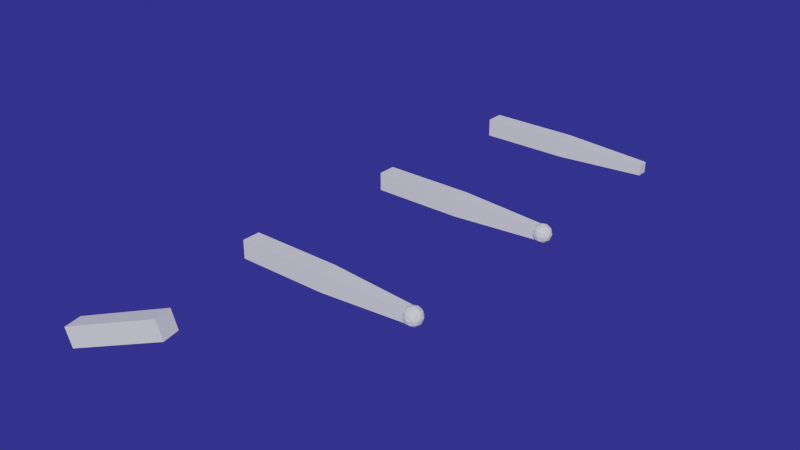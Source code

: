 # Source: BodynodesPositionWithOrientation.blend  (saved by Blender 4.2.66; exported with 4.5.12 LTS)
import bpy
from mathutils import Matrix  # noqa: F401  (used for matrix-valued properties, if any)

bpy.ops.wm.read_factory_settings(use_empty=True)
scene = bpy.context.scene
scene.name = 'Scene'

# ---- collections
col_bodynodesobjs = bpy.data.collections.new('BodynodesObjs'); scene.collection.children.link(col_bodynodesobjs)

# ---- world
world_world = bpy.data.worlds.new('World'); scene.world = world_world
world_world.use_nodes = True; world_world.node_tree.nodes.clear()
_N = world_world.node_tree.nodes; _L = world_world.node_tree.links
n0 = _N.new('ShaderNodeOutputWorld'); n0.name = 'World Output'; n0.location = (300, 300)
n1 = _N.new('ShaderNodeBackground'); n1.name = 'Background'; n1.location = (10, 300)
n1.inputs[0].default_value = (0.02954, 0.02826, 0.233, 1.0)
_L.new(n1.outputs[0], n0.inputs[0])
n0.is_active_output = True
world_world.color = (0.05088, 0.05088, 0.05088)
world_world.use_sun_shadow = False
world_world.sun_shadow_jitter_overblur = 0.0

# ---- meshes
me_cube = bpy.data.meshes.new('Cube')
me_cube.from_pydata([(10.0, -1.0, -1.0), (10.0, -1.0, 1.0), (10.0, 1.0, -1.0), (10.0, 1.0, 1.0), (0.0, -1.0, -1.0), (0.0, -1.0, 1.0), (0.0, 1.0, -1.0), (0.0, 1.0, 1.0)], [], [(0, 1, 3, 2), (2, 3, 7, 6), (6, 7, 5, 4), (4, 5, 1, 0), (2, 6, 4, 0), (7, 3, 1, 5)])
_uv = me_cube.uv_layers.new(name='UVMap')
_uv.uv.foreach_set('vector', [0.375, 0.0, 0.625, 0.0, 0.625, 0.25, 0.375, 0.25, 0.375, 0.25, 0.625, 0.25, 0.625, 0.5, 0.375, 0.5, 0.375, 0.5, 0.625, 0.5, 0.625, 0.75, 0.375, 0.75, 0.375, 0.75, 0.625, 0.75, 0.625, 1.0, 0.375, 1.0, 0.125, 0.5, 0.375, 0.5, 0.375, 0.75, 0.125, 0.75, 0.625, 0.5, 0.875, 0.5, 0.875, 0.75, 0.625, 0.75])
me_cube.update()
me_cube_003 = bpy.data.meshes.new('Cube.003')
me_cube_003.from_pydata([(10.0, -0.5941, -0.5941), (10.0, -0.5941, 0.5941), (10.0, 0.5941, -0.5941), (10.0, 0.5941, 0.5941), (0.0, -1.0, -1.0), (0.0, -1.0, 1.0), (0.0, 1.0, -1.0), (0.0, 1.0, 1.0)], [], [(0, 1, 3, 2), (2, 3, 7, 6), (6, 7, 5, 4), (4, 5, 1, 0), (2, 6, 4, 0), (7, 3, 1, 5)])
_uv = me_cube_003.uv_layers.new(name='UVMap')
_uv.uv.foreach_set('vector', [0.375, 0.0, 0.625, 0.0, 0.625, 0.25, 0.375, 0.25, 0.375, 0.25, 0.625, 0.25, 0.625, 0.5, 0.375, 0.5, 0.375, 0.5, 0.625, 0.5, 0.625, 0.75, 0.375, 0.75, 0.375, 0.75, 0.625, 0.75, 0.625, 1.0, 0.375, 1.0, 0.125, 0.5, 0.375, 0.5, 0.375, 0.75, 0.125, 0.75, 0.625, 0.5, 0.875, 0.5, 0.875, 0.75, 0.625, 0.75])
me_cube_003.update()
me_icosphere = bpy.data.meshes.new('Icosphere')
me_icosphere.from_pydata([(0.0, 0.0, -1.0), (0.7236, -0.5257, -0.4472), (-0.2764, -0.8506, -0.4472), (-0.8944, 0.0, -0.4472), (-0.2764, 0.8506, -0.4472), (0.7236, 0.5257, -0.4472), (0.2764, -0.8506, 0.4472), (-0.7236, -0.5257, 0.4472), (-0.7236, 0.5257, 0.4472), (0.2764, 0.8506, 0.4472), (0.8944, 0.0, 0.4472), (0.0, 0.0, 1.0), (-0.1625, -0.5, -0.8507), (0.4253, -0.309, -0.8507), (0.2629, -0.809, -0.5257), (0.8506, 0.0, -0.5257), (0.4253, 0.309, -0.8507), (-0.5257, 0.0, -0.8507), (-0.6882, -0.5, -0.5257), (-0.1625, 0.5, -0.8507), (-0.6882, 0.5, -0.5257), (0.2629, 0.809, -0.5257), (0.9511, -0.309, 0.0), (0.9511, 0.309, 0.0), (0.0, -1.0, 0.0), (0.5878, -0.809, 0.0), (-0.9511, -0.309, 0.0), (-0.5878, -0.809, 0.0), (-0.5878, 0.809, 0.0), (-0.9511, 0.309, 0.0), (0.5878, 0.809, 0.0), (0.0, 1.0, 0.0), (0.6882, -0.5, 0.5257), (-0.2629, -0.809, 0.5257), (-0.8506, 0.0, 0.5257), (-0.2629, 0.809, 0.5257), (0.6882, 0.5, 0.5257), (0.1625, -0.5, 0.8507), (0.5257, 0.0, 0.8507), (-0.4253, -0.309, 0.8507), (-0.4253, 0.309, 0.8507), (0.1625, 0.5, 0.8507)], [], [(0, 13, 12), (1, 13, 15), (0, 12, 17), (0, 17, 19), (0, 19, 16), (1, 15, 22), (2, 14, 24), (3, 18, 26), (4, 20, 28), (5, 21, 30), (1, 22, 25), (2, 24, 27), (3, 26, 29), (4, 28, 31), (5, 30, 23), (6, 32, 37), (7, 33, 39), (8, 34, 40), (9, 35, 41), (10, 36, 38), (38, 41, 11), (38, 36, 41), (36, 9, 41), (41, 40, 11), (41, 35, 40), (35, 8, 40), (40, 39, 11), (40, 34, 39), (34, 7, 39), (39, 37, 11), (39, 33, 37), (33, 6, 37), (37, 38, 11), (37, 32, 38), (32, 10, 38), (23, 36, 10), (23, 30, 36), (30, 9, 36), (31, 35, 9), (31, 28, 35), (28, 8, 35), (29, 34, 8), (29, 26, 34), (26, 7, 34), (27, 33, 7), (27, 24, 33), (24, 6, 33), (25, 32, 6), (25, 22, 32), (22, 10, 32), (30, 31, 9), (30, 21, 31), (21, 4, 31), (28, 29, 8), (28, 20, 29), (20, 3, 29), (26, 27, 7), (26, 18, 27), (18, 2, 27), (24, 25, 6), (24, 14, 25), (14, 1, 25), (22, 23, 10), (22, 15, 23), (15, 5, 23), (16, 21, 5), (16, 19, 21), (19, 4, 21), (19, 20, 4), (19, 17, 20), (17, 3, 20), (17, 18, 3), (17, 12, 18), (12, 2, 18), (15, 16, 5), (15, 13, 16), (13, 0, 16), (12, 14, 2), (12, 13, 14), (13, 1, 14)])
_uv = me_icosphere.uv_layers.new(name='UVMap')
_uv.uv.foreach_set('vector', [0.1818, 0.0, 0.2273, 0.07873, 0.1364, 0.07873, 0.2727, 0.1575, 0.3182, 0.07873, 0.3636, 0.1575, 0.9091, 0.0, 0.9545, 0.07873, 0.8636, 0.07873, 0.7273, 0.0, 0.7727, 0.07873, 0.6818, 0.07873, 0.5455, 0.0, 0.5909, 0.07873, 0.5, 0.07873, 0.2727, 0.1575, 0.3636, 0.1575, 0.3182, 0.2362, 0.09091, 0.1575, 0.1818, 0.1575, 0.1364, 0.2362, 0.8182, 0.1575, 0.9091, 0.1575, 0.8636, 0.2362, 0.6364, 0.1575, 0.7273, 0.1575, 0.6818, 0.2362, 0.4545, 0.1575, 0.5455, 0.1575, 0.5, 0.2362, 0.2727, 0.1575, 0.3182, 0.2362, 0.2273, 0.2362, 0.09091, 0.1575, 0.1364, 0.2362, 0.04546, 0.2362, 0.8182, 0.1575, 0.8636, 0.2362, 0.7727, 0.2362, 0.6364, 0.1575, 0.6818, 0.2362, 0.5909, 0.2362, 0.4545, 0.1575, 0.5, 0.2362, 0.4091, 0.2362, 0.1818, 0.3149, 0.2727, 0.3149, 0.2273, 0.3937, 0.0, 0.3149, 0.09091, 0.3149, 0.04546, 0.3937, 0.7273, 0.3149, 0.8182, 0.3149, 0.7727, 0.3937, 0.5455, 0.3149, 0.6364, 0.3149, 0.5909, 0.3937, 0.3636, 0.3149, 0.4545, 0.3149, 0.4091, 0.3937, 0.4091, 0.3937, 0.5, 0.3937, 0.4545, 0.4724, 0.4091, 0.3937, 0.4545, 0.3149, 0.5, 0.3937, 0.4545, 0.3149, 0.5455, 0.3149, 0.5, 0.3937, 0.5909, 0.3937, 0.6818, 0.3937, 0.6364, 0.4724, 0.5909, 0.3937, 0.6364, 0.3149, 0.6818, 0.3937, 0.6364, 0.3149, 0.7273, 0.3149, 0.6818, 0.3937, 0.7727, 0.3937, 0.8636, 0.3937, 0.8182, 0.4724, 0.7727, 0.3937, 0.8182, 0.3149, 0.8636, 0.3937, 0.8182, 0.3149, 0.9091, 0.3149, 0.8636, 0.3937, 0.04546, 0.3937, 0.1364, 0.3937, 0.09091, 0.4724, 0.04546, 0.3937, 0.09091, 0.3149, 0.1364, 0.3937, 0.09091, 0.3149, 0.1818, 0.3149, 0.1364, 0.3937, 0.2273, 0.3937, 0.3182, 0.3937, 0.2727, 0.4724, 0.2273, 0.3937, 0.2727, 0.3149, 0.3182, 0.3937, 0.2727, 0.3149, 0.3636, 0.3149, 0.3182, 0.3937, 0.4091, 0.2362, 0.4545, 0.3149, 0.3636, 0.3149, 0.4091, 0.2362, 0.5, 0.2362, 0.4545, 0.3149, 0.5, 0.2362, 0.5455, 0.3149, 0.4545, 0.3149, 0.5909, 0.2362, 0.6364, 0.3149, 0.5455, 0.3149, 0.5909, 0.2362, 0.6818, 0.2362, 0.6364, 0.3149, 0.6818, 0.2362, 0.7273, 0.3149, 0.6364, 0.3149, 0.7727, 0.2362, 0.8182, 0.3149, 0.7273, 0.3149, 0.7727, 0.2362, 0.8636, 0.2362, 0.8182, 0.3149, 0.8636, 0.2362, 0.9091, 0.3149, 0.8182, 0.3149, 0.04546, 0.2362, 0.09091, 0.3149, 0.0, 0.3149, 0.04546, 0.2362, 0.1364, 0.2362, 0.09091, 0.3149, 0.1364, 0.2362, 0.1818, 0.3149, 0.09091, 0.3149, 0.2273, 0.2362, 0.2727, 0.3149, 0.1818, 0.3149, 0.2273, 0.2362, 0.3182, 0.2362, 0.2727, 0.3149, 0.3182, 0.2362, 0.3636, 0.3149, 0.2727, 0.3149, 0.5, 0.2362, 0.5909, 0.2362, 0.5455, 0.3149, 0.5, 0.2362, 0.5455, 0.1575, 0.5909, 0.2362, 0.5455, 0.1575, 0.6364, 0.1575, 0.5909, 0.2362, 0.6818, 0.2362, 0.7727, 0.2362, 0.7273, 0.3149, 0.6818, 0.2362, 0.7273, 0.1575, 0.7727, 0.2362, 0.7273, 0.1575, 0.8182, 0.1575, 0.7727, 0.2362, 0.8636, 0.2362, 0.9545, 0.2362, 0.9091, 0.3149, 0.8636, 0.2362, 0.9091, 0.1575, 0.9545, 0.2362, 0.9091, 0.1575, 1.0, 0.1575, 0.9545, 0.2362, 0.1364, 0.2362, 0.2273, 0.2362, 0.1818, 0.3149, 0.1364, 0.2362, 0.1818, 0.1575, 0.2273, 0.2362, 0.1818, 0.1575, 0.2727, 0.1575, 0.2273, 0.2362, 0.3182, 0.2362, 0.4091, 0.2362, 0.3636, 0.3149, 0.3182, 0.2362, 0.3636, 0.1575, 0.4091, 0.2362, 0.3636, 0.1575, 0.4545, 0.1575, 0.4091, 0.2362, 0.5, 0.07873, 0.5455, 0.1575, 0.4545, 0.1575, 0.5, 0.07873, 0.5909, 0.07873, 0.5455, 0.1575, 0.5909, 0.07873, 0.6364, 0.1575, 0.5455, 0.1575, 0.6818, 0.07873, 0.7273, 0.1575, 0.6364, 0.1575, 0.6818, 0.07873, 0.7727, 0.07873, 0.7273, 0.1575, 0.7727, 0.07873, 0.8182, 0.1575, 0.7273, 0.1575, 0.8636, 0.07873, 0.9091, 0.1575, 0.8182, 0.1575, 0.8636, 0.07873, 0.9545, 0.07873, 0.9091, 0.1575, 0.9545, 0.07873, 1.0, 0.1575, 0.9091, 0.1575, 0.3636, 0.1575, 0.4091, 0.07873, 0.4545, 0.1575, 0.3636, 0.1575, 0.3182, 0.07873, 0.4091, 0.07873, 0.3182, 0.07873, 0.3636, 0.0, 0.4091, 0.07873, 0.1364, 0.07873, 0.1818, 0.1575, 0.09091, 0.1575, 0.1364, 0.07873, 0.2273, 0.07873, 0.1818, 0.1575, 0.2273, 0.07873, 0.2727, 0.1575, 0.1818, 0.1575])
me_icosphere.update()
me_icosphere_001 = bpy.data.meshes.new('Icosphere.001')
me_icosphere_001.from_pydata([(0.0, 0.0, -1.0), (0.7236, -0.5257, -0.4472), (-0.2764, -0.8506, -0.4472), (-0.8944, 0.0, -0.4472), (-0.2764, 0.8506, -0.4472), (0.7236, 0.5257, -0.4472), (0.2764, -0.8506, 0.4472), (-0.7236, -0.5257, 0.4472), (-0.7236, 0.5257, 0.4472), (0.2764, 0.8506, 0.4472), (0.8944, 0.0, 0.4472), (0.0, 0.0, 1.0), (-0.1625, -0.5, -0.8507), (0.4253, -0.309, -0.8507), (0.2629, -0.809, -0.5257), (0.8506, 0.0, -0.5257), (0.4253, 0.309, -0.8507), (-0.5257, 0.0, -0.8507), (-0.6882, -0.5, -0.5257), (-0.1625, 0.5, -0.8507), (-0.6882, 0.5, -0.5257), (0.2629, 0.809, -0.5257), (0.9511, -0.309, 0.0), (0.9511, 0.309, 0.0), (0.0, -1.0, 0.0), (0.5878, -0.809, 0.0), (-0.9511, -0.309, 0.0), (-0.5878, -0.809, 0.0), (-0.5878, 0.809, 0.0), (-0.9511, 0.309, 0.0), (0.5878, 0.809, 0.0), (0.0, 1.0, 0.0), (0.6882, -0.5, 0.5257), (-0.2629, -0.809, 0.5257), (-0.8506, 0.0, 0.5257), (-0.2629, 0.809, 0.5257), (0.6882, 0.5, 0.5257), (0.1625, -0.5, 0.8507), (0.5257, 0.0, 0.8507), (-0.4253, -0.309, 0.8507), (-0.4253, 0.309, 0.8507), (0.1625, 0.5, 0.8507)], [], [(0, 13, 12), (1, 13, 15), (0, 12, 17), (0, 17, 19), (0, 19, 16), (1, 15, 22), (2, 14, 24), (3, 18, 26), (4, 20, 28), (5, 21, 30), (1, 22, 25), (2, 24, 27), (3, 26, 29), (4, 28, 31), (5, 30, 23), (6, 32, 37), (7, 33, 39), (8, 34, 40), (9, 35, 41), (10, 36, 38), (38, 41, 11), (38, 36, 41), (36, 9, 41), (41, 40, 11), (41, 35, 40), (35, 8, 40), (40, 39, 11), (40, 34, 39), (34, 7, 39), (39, 37, 11), (39, 33, 37), (33, 6, 37), (37, 38, 11), (37, 32, 38), (32, 10, 38), (23, 36, 10), (23, 30, 36), (30, 9, 36), (31, 35, 9), (31, 28, 35), (28, 8, 35), (29, 34, 8), (29, 26, 34), (26, 7, 34), (27, 33, 7), (27, 24, 33), (24, 6, 33), (25, 32, 6), (25, 22, 32), (22, 10, 32), (30, 31, 9), (30, 21, 31), (21, 4, 31), (28, 29, 8), (28, 20, 29), (20, 3, 29), (26, 27, 7), (26, 18, 27), (18, 2, 27), (24, 25, 6), (24, 14, 25), (14, 1, 25), (22, 23, 10), (22, 15, 23), (15, 5, 23), (16, 21, 5), (16, 19, 21), (19, 4, 21), (19, 20, 4), (19, 17, 20), (17, 3, 20), (17, 18, 3), (17, 12, 18), (12, 2, 18), (15, 16, 5), (15, 13, 16), (13, 0, 16), (12, 14, 2), (12, 13, 14), (13, 1, 14)])
_uv = me_icosphere_001.uv_layers.new(name='UVMap')
_uv.uv.foreach_set('vector', [0.1818, 0.0, 0.2273, 0.07873, 0.1364, 0.07873, 0.2727, 0.1575, 0.3182, 0.07873, 0.3636, 0.1575, 0.9091, 0.0, 0.9545, 0.07873, 0.8636, 0.07873, 0.7273, 0.0, 0.7727, 0.07873, 0.6818, 0.07873, 0.5455, 0.0, 0.5909, 0.07873, 0.5, 0.07873, 0.2727, 0.1575, 0.3636, 0.1575, 0.3182, 0.2362, 0.09091, 0.1575, 0.1818, 0.1575, 0.1364, 0.2362, 0.8182, 0.1575, 0.9091, 0.1575, 0.8636, 0.2362, 0.6364, 0.1575, 0.7273, 0.1575, 0.6818, 0.2362, 0.4545, 0.1575, 0.5455, 0.1575, 0.5, 0.2362, 0.2727, 0.1575, 0.3182, 0.2362, 0.2273, 0.2362, 0.09091, 0.1575, 0.1364, 0.2362, 0.04546, 0.2362, 0.8182, 0.1575, 0.8636, 0.2362, 0.7727, 0.2362, 0.6364, 0.1575, 0.6818, 0.2362, 0.5909, 0.2362, 0.4545, 0.1575, 0.5, 0.2362, 0.4091, 0.2362, 0.1818, 0.3149, 0.2727, 0.3149, 0.2273, 0.3937, 0.0, 0.3149, 0.09091, 0.3149, 0.04546, 0.3937, 0.7273, 0.3149, 0.8182, 0.3149, 0.7727, 0.3937, 0.5455, 0.3149, 0.6364, 0.3149, 0.5909, 0.3937, 0.3636, 0.3149, 0.4545, 0.3149, 0.4091, 0.3937, 0.4091, 0.3937, 0.5, 0.3937, 0.4545, 0.4724, 0.4091, 0.3937, 0.4545, 0.3149, 0.5, 0.3937, 0.4545, 0.3149, 0.5455, 0.3149, 0.5, 0.3937, 0.5909, 0.3937, 0.6818, 0.3937, 0.6364, 0.4724, 0.5909, 0.3937, 0.6364, 0.3149, 0.6818, 0.3937, 0.6364, 0.3149, 0.7273, 0.3149, 0.6818, 0.3937, 0.7727, 0.3937, 0.8636, 0.3937, 0.8182, 0.4724, 0.7727, 0.3937, 0.8182, 0.3149, 0.8636, 0.3937, 0.8182, 0.3149, 0.9091, 0.3149, 0.8636, 0.3937, 0.04546, 0.3937, 0.1364, 0.3937, 0.09091, 0.4724, 0.04546, 0.3937, 0.09091, 0.3149, 0.1364, 0.3937, 0.09091, 0.3149, 0.1818, 0.3149, 0.1364, 0.3937, 0.2273, 0.3937, 0.3182, 0.3937, 0.2727, 0.4724, 0.2273, 0.3937, 0.2727, 0.3149, 0.3182, 0.3937, 0.2727, 0.3149, 0.3636, 0.3149, 0.3182, 0.3937, 0.4091, 0.2362, 0.4545, 0.3149, 0.3636, 0.3149, 0.4091, 0.2362, 0.5, 0.2362, 0.4545, 0.3149, 0.5, 0.2362, 0.5455, 0.3149, 0.4545, 0.3149, 0.5909, 0.2362, 0.6364, 0.3149, 0.5455, 0.3149, 0.5909, 0.2362, 0.6818, 0.2362, 0.6364, 0.3149, 0.6818, 0.2362, 0.7273, 0.3149, 0.6364, 0.3149, 0.7727, 0.2362, 0.8182, 0.3149, 0.7273, 0.3149, 0.7727, 0.2362, 0.8636, 0.2362, 0.8182, 0.3149, 0.8636, 0.2362, 0.9091, 0.3149, 0.8182, 0.3149, 0.04546, 0.2362, 0.09091, 0.3149, 0.0, 0.3149, 0.04546, 0.2362, 0.1364, 0.2362, 0.09091, 0.3149, 0.1364, 0.2362, 0.1818, 0.3149, 0.09091, 0.3149, 0.2273, 0.2362, 0.2727, 0.3149, 0.1818, 0.3149, 0.2273, 0.2362, 0.3182, 0.2362, 0.2727, 0.3149, 0.3182, 0.2362, 0.3636, 0.3149, 0.2727, 0.3149, 0.5, 0.2362, 0.5909, 0.2362, 0.5455, 0.3149, 0.5, 0.2362, 0.5455, 0.1575, 0.5909, 0.2362, 0.5455, 0.1575, 0.6364, 0.1575, 0.5909, 0.2362, 0.6818, 0.2362, 0.7727, 0.2362, 0.7273, 0.3149, 0.6818, 0.2362, 0.7273, 0.1575, 0.7727, 0.2362, 0.7273, 0.1575, 0.8182, 0.1575, 0.7727, 0.2362, 0.8636, 0.2362, 0.9545, 0.2362, 0.9091, 0.3149, 0.8636, 0.2362, 0.9091, 0.1575, 0.9545, 0.2362, 0.9091, 0.1575, 1.0, 0.1575, 0.9545, 0.2362, 0.1364, 0.2362, 0.2273, 0.2362, 0.1818, 0.3149, 0.1364, 0.2362, 0.1818, 0.1575, 0.2273, 0.2362, 0.1818, 0.1575, 0.2727, 0.1575, 0.2273, 0.2362, 0.3182, 0.2362, 0.4091, 0.2362, 0.3636, 0.3149, 0.3182, 0.2362, 0.3636, 0.1575, 0.4091, 0.2362, 0.3636, 0.1575, 0.4545, 0.1575, 0.4091, 0.2362, 0.5, 0.07873, 0.5455, 0.1575, 0.4545, 0.1575, 0.5, 0.07873, 0.5909, 0.07873, 0.5455, 0.1575, 0.5909, 0.07873, 0.6364, 0.1575, 0.5455, 0.1575, 0.6818, 0.07873, 0.7273, 0.1575, 0.6364, 0.1575, 0.6818, 0.07873, 0.7727, 0.07873, 0.7273, 0.1575, 0.7727, 0.07873, 0.8182, 0.1575, 0.7273, 0.1575, 0.8636, 0.07873, 0.9091, 0.1575, 0.8182, 0.1575, 0.8636, 0.07873, 0.9545, 0.07873, 0.9091, 0.1575, 0.9545, 0.07873, 1.0, 0.1575, 0.9091, 0.1575, 0.3636, 0.1575, 0.4091, 0.07873, 0.4545, 0.1575, 0.3636, 0.1575, 0.3182, 0.07873, 0.4091, 0.07873, 0.3182, 0.07873, 0.3636, 0.0, 0.4091, 0.07873, 0.1364, 0.07873, 0.1818, 0.1575, 0.09091, 0.1575, 0.1364, 0.07873, 0.2273, 0.07873, 0.1818, 0.1575, 0.2273, 0.07873, 0.2727, 0.1575, 0.1818, 0.1575])
me_icosphere_001.update()
me_icosphere_002 = bpy.data.meshes.new('Icosphere.002')
me_icosphere_002.from_pydata([(0.0, 0.0, -1.0), (0.7236, -0.5257, -0.4472), (-0.2764, -0.8506, -0.4472), (-0.8944, 0.0, -0.4472), (-0.2764, 0.8506, -0.4472), (0.7236, 0.5257, -0.4472), (0.2764, -0.8506, 0.4472), (-0.7236, -0.5257, 0.4472), (-0.7236, 0.5257, 0.4472), (0.2764, 0.8506, 0.4472), (0.8944, 0.0, 0.4472), (0.0, 0.0, 1.0), (-0.1625, -0.5, -0.8507), (0.4253, -0.309, -0.8507), (0.2629, -0.809, -0.5257), (0.8506, 0.0, -0.5257), (0.4253, 0.309, -0.8507), (-0.5257, 0.0, -0.8507), (-0.6882, -0.5, -0.5257), (-0.1625, 0.5, -0.8507), (-0.6882, 0.5, -0.5257), (0.2629, 0.809, -0.5257), (0.9511, -0.309, 0.0), (0.9511, 0.309, 0.0), (0.0, -1.0, 0.0), (0.5878, -0.809, 0.0), (-0.9511, -0.309, 0.0), (-0.5878, -0.809, 0.0), (-0.5878, 0.809, 0.0), (-0.9511, 0.309, 0.0), (0.5878, 0.809, 0.0), (0.0, 1.0, 0.0), (0.6882, -0.5, 0.5257), (-0.2629, -0.809, 0.5257), (-0.8506, 0.0, 0.5257), (-0.2629, 0.809, 0.5257), (0.6882, 0.5, 0.5257), (0.1625, -0.5, 0.8507), (0.5257, 0.0, 0.8507), (-0.4253, -0.309, 0.8507), (-0.4253, 0.309, 0.8507), (0.1625, 0.5, 0.8507)], [], [(0, 13, 12), (1, 13, 15), (0, 12, 17), (0, 17, 19), (0, 19, 16), (1, 15, 22), (2, 14, 24), (3, 18, 26), (4, 20, 28), (5, 21, 30), (1, 22, 25), (2, 24, 27), (3, 26, 29), (4, 28, 31), (5, 30, 23), (6, 32, 37), (7, 33, 39), (8, 34, 40), (9, 35, 41), (10, 36, 38), (38, 41, 11), (38, 36, 41), (36, 9, 41), (41, 40, 11), (41, 35, 40), (35, 8, 40), (40, 39, 11), (40, 34, 39), (34, 7, 39), (39, 37, 11), (39, 33, 37), (33, 6, 37), (37, 38, 11), (37, 32, 38), (32, 10, 38), (23, 36, 10), (23, 30, 36), (30, 9, 36), (31, 35, 9), (31, 28, 35), (28, 8, 35), (29, 34, 8), (29, 26, 34), (26, 7, 34), (27, 33, 7), (27, 24, 33), (24, 6, 33), (25, 32, 6), (25, 22, 32), (22, 10, 32), (30, 31, 9), (30, 21, 31), (21, 4, 31), (28, 29, 8), (28, 20, 29), (20, 3, 29), (26, 27, 7), (26, 18, 27), (18, 2, 27), (24, 25, 6), (24, 14, 25), (14, 1, 25), (22, 23, 10), (22, 15, 23), (15, 5, 23), (16, 21, 5), (16, 19, 21), (19, 4, 21), (19, 20, 4), (19, 17, 20), (17, 3, 20), (17, 18, 3), (17, 12, 18), (12, 2, 18), (15, 16, 5), (15, 13, 16), (13, 0, 16), (12, 14, 2), (12, 13, 14), (13, 1, 14)])
_uv = me_icosphere_002.uv_layers.new(name='UVMap')
_uv.uv.foreach_set('vector', [0.1818, 0.0, 0.2273, 0.07873, 0.1364, 0.07873, 0.2727, 0.1575, 0.3182, 0.07873, 0.3636, 0.1575, 0.9091, 0.0, 0.9545, 0.07873, 0.8636, 0.07873, 0.7273, 0.0, 0.7727, 0.07873, 0.6818, 0.07873, 0.5455, 0.0, 0.5909, 0.07873, 0.5, 0.07873, 0.2727, 0.1575, 0.3636, 0.1575, 0.3182, 0.2362, 0.09091, 0.1575, 0.1818, 0.1575, 0.1364, 0.2362, 0.8182, 0.1575, 0.9091, 0.1575, 0.8636, 0.2362, 0.6364, 0.1575, 0.7273, 0.1575, 0.6818, 0.2362, 0.4545, 0.1575, 0.5455, 0.1575, 0.5, 0.2362, 0.2727, 0.1575, 0.3182, 0.2362, 0.2273, 0.2362, 0.09091, 0.1575, 0.1364, 0.2362, 0.04546, 0.2362, 0.8182, 0.1575, 0.8636, 0.2362, 0.7727, 0.2362, 0.6364, 0.1575, 0.6818, 0.2362, 0.5909, 0.2362, 0.4545, 0.1575, 0.5, 0.2362, 0.4091, 0.2362, 0.1818, 0.3149, 0.2727, 0.3149, 0.2273, 0.3937, 0.0, 0.3149, 0.09091, 0.3149, 0.04546, 0.3937, 0.7273, 0.3149, 0.8182, 0.3149, 0.7727, 0.3937, 0.5455, 0.3149, 0.6364, 0.3149, 0.5909, 0.3937, 0.3636, 0.3149, 0.4545, 0.3149, 0.4091, 0.3937, 0.4091, 0.3937, 0.5, 0.3937, 0.4545, 0.4724, 0.4091, 0.3937, 0.4545, 0.3149, 0.5, 0.3937, 0.4545, 0.3149, 0.5455, 0.3149, 0.5, 0.3937, 0.5909, 0.3937, 0.6818, 0.3937, 0.6364, 0.4724, 0.5909, 0.3937, 0.6364, 0.3149, 0.6818, 0.3937, 0.6364, 0.3149, 0.7273, 0.3149, 0.6818, 0.3937, 0.7727, 0.3937, 0.8636, 0.3937, 0.8182, 0.4724, 0.7727, 0.3937, 0.8182, 0.3149, 0.8636, 0.3937, 0.8182, 0.3149, 0.9091, 0.3149, 0.8636, 0.3937, 0.04546, 0.3937, 0.1364, 0.3937, 0.09091, 0.4724, 0.04546, 0.3937, 0.09091, 0.3149, 0.1364, 0.3937, 0.09091, 0.3149, 0.1818, 0.3149, 0.1364, 0.3937, 0.2273, 0.3937, 0.3182, 0.3937, 0.2727, 0.4724, 0.2273, 0.3937, 0.2727, 0.3149, 0.3182, 0.3937, 0.2727, 0.3149, 0.3636, 0.3149, 0.3182, 0.3937, 0.4091, 0.2362, 0.4545, 0.3149, 0.3636, 0.3149, 0.4091, 0.2362, 0.5, 0.2362, 0.4545, 0.3149, 0.5, 0.2362, 0.5455, 0.3149, 0.4545, 0.3149, 0.5909, 0.2362, 0.6364, 0.3149, 0.5455, 0.3149, 0.5909, 0.2362, 0.6818, 0.2362, 0.6364, 0.3149, 0.6818, 0.2362, 0.7273, 0.3149, 0.6364, 0.3149, 0.7727, 0.2362, 0.8182, 0.3149, 0.7273, 0.3149, 0.7727, 0.2362, 0.8636, 0.2362, 0.8182, 0.3149, 0.8636, 0.2362, 0.9091, 0.3149, 0.8182, 0.3149, 0.04546, 0.2362, 0.09091, 0.3149, 0.0, 0.3149, 0.04546, 0.2362, 0.1364, 0.2362, 0.09091, 0.3149, 0.1364, 0.2362, 0.1818, 0.3149, 0.09091, 0.3149, 0.2273, 0.2362, 0.2727, 0.3149, 0.1818, 0.3149, 0.2273, 0.2362, 0.3182, 0.2362, 0.2727, 0.3149, 0.3182, 0.2362, 0.3636, 0.3149, 0.2727, 0.3149, 0.5, 0.2362, 0.5909, 0.2362, 0.5455, 0.3149, 0.5, 0.2362, 0.5455, 0.1575, 0.5909, 0.2362, 0.5455, 0.1575, 0.6364, 0.1575, 0.5909, 0.2362, 0.6818, 0.2362, 0.7727, 0.2362, 0.7273, 0.3149, 0.6818, 0.2362, 0.7273, 0.1575, 0.7727, 0.2362, 0.7273, 0.1575, 0.8182, 0.1575, 0.7727, 0.2362, 0.8636, 0.2362, 0.9545, 0.2362, 0.9091, 0.3149, 0.8636, 0.2362, 0.9091, 0.1575, 0.9545, 0.2362, 0.9091, 0.1575, 1.0, 0.1575, 0.9545, 0.2362, 0.1364, 0.2362, 0.2273, 0.2362, 0.1818, 0.3149, 0.1364, 0.2362, 0.1818, 0.1575, 0.2273, 0.2362, 0.1818, 0.1575, 0.2727, 0.1575, 0.2273, 0.2362, 0.3182, 0.2362, 0.4091, 0.2362, 0.3636, 0.3149, 0.3182, 0.2362, 0.3636, 0.1575, 0.4091, 0.2362, 0.3636, 0.1575, 0.4545, 0.1575, 0.4091, 0.2362, 0.5, 0.07873, 0.5455, 0.1575, 0.4545, 0.1575, 0.5, 0.07873, 0.5909, 0.07873, 0.5455, 0.1575, 0.5909, 0.07873, 0.6364, 0.1575, 0.5455, 0.1575, 0.6818, 0.07873, 0.7273, 0.1575, 0.6364, 0.1575, 0.6818, 0.07873, 0.7727, 0.07873, 0.7273, 0.1575, 0.7727, 0.07873, 0.8182, 0.1575, 0.7273, 0.1575, 0.8636, 0.07873, 0.9091, 0.1575, 0.8182, 0.1575, 0.8636, 0.07873, 0.9545, 0.07873, 0.9091, 0.1575, 0.9545, 0.07873, 1.0, 0.1575, 0.9091, 0.1575, 0.3636, 0.1575, 0.4091, 0.07873, 0.4545, 0.1575, 0.3636, 0.1575, 0.3182, 0.07873, 0.4091, 0.07873, 0.3182, 0.07873, 0.3636, 0.0, 0.4091, 0.07873, 0.1364, 0.07873, 0.1818, 0.1575, 0.09091, 0.1575, 0.1364, 0.07873, 0.2273, 0.07873, 0.1818, 0.1575, 0.2273, 0.07873, 0.2727, 0.1575, 0.1818, 0.1575])
me_icosphere_002.update()
me_cube_001 = bpy.data.meshes.new('Cube.001')
me_cube_001.from_pydata([(10.0, -1.0, -1.0), (10.0, -1.0, 1.0), (10.0, 1.0, -1.0), (10.0, 1.0, 1.0), (0.0, -1.0, -1.0), (0.0, -1.0, 1.0), (0.0, 1.0, -1.0), (0.0, 1.0, 1.0)], [], [(0, 1, 3, 2), (2, 3, 7, 6), (6, 7, 5, 4), (4, 5, 1, 0), (2, 6, 4, 0), (7, 3, 1, 5)])
_uv = me_cube_001.uv_layers.new(name='UVMap')
_uv.uv.foreach_set('vector', [0.375, 0.0, 0.625, 0.0, 0.625, 0.25, 0.375, 0.25, 0.375, 0.25, 0.625, 0.25, 0.625, 0.5, 0.375, 0.5, 0.375, 0.5, 0.625, 0.5, 0.625, 0.75, 0.375, 0.75, 0.375, 0.75, 0.625, 0.75, 0.625, 1.0, 0.375, 1.0, 0.125, 0.5, 0.375, 0.5, 0.375, 0.75, 0.125, 0.75, 0.625, 0.5, 0.875, 0.5, 0.875, 0.75, 0.625, 0.75])
me_cube_001.update()
me_cube_002 = bpy.data.meshes.new('Cube.002')
me_cube_002.from_pydata([(10.0, -1.0, -1.0), (10.0, -1.0, 1.0), (10.0, 1.0, -1.0), (10.0, 1.0, 1.0), (0.0, -1.0, -1.0), (0.0, -1.0, 1.0), (0.0, 1.0, -1.0), (0.0, 1.0, 1.0)], [], [(0, 1, 3, 2), (2, 3, 7, 6), (6, 7, 5, 4), (4, 5, 1, 0), (2, 6, 4, 0), (7, 3, 1, 5)])
_uv = me_cube_002.uv_layers.new(name='UVMap')
_uv.uv.foreach_set('vector', [0.375, 0.0, 0.625, 0.0, 0.625, 0.25, 0.375, 0.25, 0.375, 0.25, 0.625, 0.25, 0.625, 0.5, 0.375, 0.5, 0.375, 0.5, 0.625, 0.5, 0.625, 0.75, 0.375, 0.75, 0.375, 0.75, 0.625, 0.75, 0.625, 1.0, 0.375, 1.0, 0.125, 0.5, 0.375, 0.5, 0.375, 0.75, 0.125, 0.75, 0.625, 0.5, 0.875, 0.5, 0.875, 0.75, 0.625, 0.75])
me_cube_002.update()
me_cube_004 = bpy.data.meshes.new('Cube.004')
me_cube_004.from_pydata([(10.0, -0.5941, -0.5941), (10.0, -0.5941, 0.5941), (10.0, 0.5941, -0.5941), (10.0, 0.5941, 0.5941), (0.0, -1.0, -1.0), (0.0, -1.0, 1.0), (0.0, 1.0, -1.0), (0.0, 1.0, 1.0)], [], [(0, 1, 3, 2), (2, 3, 7, 6), (6, 7, 5, 4), (4, 5, 1, 0), (2, 6, 4, 0), (7, 3, 1, 5)])
_uv = me_cube_004.uv_layers.new(name='UVMap')
_uv.uv.foreach_set('vector', [0.375, 0.0, 0.625, 0.0, 0.625, 0.25, 0.375, 0.25, 0.375, 0.25, 0.625, 0.25, 0.625, 0.5, 0.375, 0.5, 0.375, 0.5, 0.625, 0.5, 0.625, 0.75, 0.375, 0.75, 0.375, 0.75, 0.625, 0.75, 0.625, 1.0, 0.375, 1.0, 0.125, 0.5, 0.375, 0.5, 0.375, 0.75, 0.125, 0.75, 0.625, 0.5, 0.875, 0.5, 0.875, 0.75, 0.625, 0.75])
me_cube_004.update()
me_cube_005 = bpy.data.meshes.new('Cube.005')
me_cube_005.from_pydata([(10.0, -1.0, -1.0), (10.0, -1.0, 1.0), (10.0, 1.0, -1.0), (10.0, 1.0, 1.0), (0.0, -1.0, -1.0), (0.0, -1.0, 1.0), (0.0, 1.0, -1.0), (0.0, 1.0, 1.0)], [], [(0, 1, 3, 2), (2, 3, 7, 6), (6, 7, 5, 4), (4, 5, 1, 0), (2, 6, 4, 0), (7, 3, 1, 5)])
_uv = me_cube_005.uv_layers.new(name='UVMap')
_uv.uv.foreach_set('vector', [0.375, 0.0, 0.625, 0.0, 0.625, 0.25, 0.375, 0.25, 0.375, 0.25, 0.625, 0.25, 0.625, 0.5, 0.375, 0.5, 0.375, 0.5, 0.625, 0.5, 0.625, 0.75, 0.375, 0.75, 0.375, 0.75, 0.625, 0.75, 0.625, 1.0, 0.375, 1.0, 0.125, 0.5, 0.375, 0.5, 0.375, 0.75, 0.125, 0.75, 0.625, 0.5, 0.875, 0.5, 0.875, 0.75, 0.625, 0.75])
me_cube_005.update()
me_cube_006 = bpy.data.meshes.new('Cube.006')
me_cube_006.from_pydata([(10.0, -0.5941, -0.5941), (10.0, -0.5941, 0.5941), (10.0, 0.5941, -0.5941), (10.0, 0.5941, 0.5941), (0.0, -1.0, -1.0), (0.0, -1.0, 1.0), (0.0, 1.0, -1.0), (0.0, 1.0, 1.0)], [], [(0, 1, 3, 2), (2, 3, 7, 6), (6, 7, 5, 4), (4, 5, 1, 0), (2, 6, 4, 0), (7, 3, 1, 5)])
_uv = me_cube_006.uv_layers.new(name='UVMap')
_uv.uv.foreach_set('vector', [0.375, 0.0, 0.625, 0.0, 0.625, 0.25, 0.375, 0.25, 0.375, 0.25, 0.625, 0.25, 0.625, 0.5, 0.375, 0.5, 0.375, 0.5, 0.625, 0.5, 0.625, 0.75, 0.375, 0.75, 0.375, 0.75, 0.625, 0.75, 0.625, 1.0, 0.375, 1.0, 0.125, 0.5, 0.375, 0.5, 0.375, 0.75, 0.125, 0.75, 0.625, 0.5, 0.875, 0.5, 0.875, 0.75, 0.625, 0.75])
me_cube_006.update()
arm_armature = bpy.data.armatures.new('Armature')  # bones are not reproduced

# ---- objects
ob_upperarm_right_obj = bpy.data.objects.new('upperarm_right_obj', me_cube)
ob_lowerarm_right_obj = bpy.data.objects.new('lowerarm_right_obj', me_cube_003)
ob_position2_obj = bpy.data.objects.new('position2_obj', me_icosphere)
ob_virtual_world_axis1 = bpy.data.objects.new('virtual_world_axis1', None)
ob_position1_obj = bpy.data.objects.new('position1_obj', me_icosphere_001)
ob_visible_accessable_area1 = bpy.data.objects.new('visible_accessable_area1', None)
ob_virtual_world_axis2 = bpy.data.objects.new('virtual_world_axis2', None)
ob_visible_accessable_area2 = bpy.data.objects.new('visible_accessable_area2', None)
ob_positionik_obj = bpy.data.objects.new('positionIK_obj', me_icosphere_002)
ob_armature = bpy.data.objects.new('Armature', arm_armature)
ob_random_obj = bpy.data.objects.new('random_obj', me_cube_001)
ob_robotarm1_obj = bpy.data.objects.new('robotarm1_obj', me_cube_002)
ob_robotarm2_obj = bpy.data.objects.new('robotarm2_obj', me_cube_004)
ob_virtual_world_axis3 = bpy.data.objects.new('virtual_world_axis3', None)
ob_crobotarm1_obj = bpy.data.objects.new('crobotarm1_obj', me_cube_005)
ob_crobotarm2_obj = bpy.data.objects.new('crobotarm2_obj', me_cube_006)
ob_upperarm_right = bpy.data.objects.new('upperarm_right', None)
ob_lowerarm_right = bpy.data.objects.new('lowerarm_right', None)

# ---- transforms, parenting, visibility, modifiers, constraints
ob_upperarm_right_obj.parent = ob_virtual_world_axis1
ob_upperarm_right_obj.location = (0.0, 0.0, 0.0)
ob_upperarm_right_obj.rotation_mode = 'QUATERNION'
ob_upperarm_right_obj.rotation_quaternion = (1.0, 0.0, 0.0, 0.0)
_c = ob_upperarm_right_obj.constraints.new('COPY_ROTATION'); _c.name = 'Copy Rotation'
_c.target = ob_upperarm_right
ob_lowerarm_right_obj.parent = ob_upperarm_right_obj
ob_lowerarm_right_obj.location = (10.0, 0.0, 0.0)
ob_lowerarm_right_obj.rotation_mode = 'QUATERNION'
ob_lowerarm_right_obj.rotation_quaternion = (1.0, 0.0, 0.0, 0.0)
_c = ob_lowerarm_right_obj.constraints.new('COPY_ROTATION'); _c.name = 'Copy Rotation'
_c.target = ob_lowerarm_right
ob_position2_obj.parent = ob_lowerarm_right_obj
ob_position2_obj.matrix_parent_inverse = Matrix(((1.0, -0.0, 0.0, -10.0), (-0.0, 1.0, -0.0, 0.0), (0.0, -0.0, 1.0, -0.0), (-0.0, 0.0, -0.0, 1.0)))
ob_position2_obj.location = (0.0, 0.0, 0.0)
ob_position2_obj.delta_location = (20.0, 0.0, 0.0)
_c = ob_position2_obj.constraints.new('LIMIT_LOCATION'); _c.name = 'Limit Location'
_c.use_min_x = True
_c.use_min_y = True
_c.use_min_z = True
_c.use_max_x = True
_c.use_max_y = True
_c.use_max_z = True
_c.min_x = 10.0
_c.min_y = -5.0
_c.min_z = -5.0
_c.max_x = 20.0
_c.max_y = 5.0
_c.max_z = 5.0
ob_virtual_world_axis1.location = (0.0, 0.0, 0.0)
ob_virtual_world_axis1.empty_display_type = 'ARROWS'
ob_virtual_world_axis1.empty_display_size = 5.0
ob_position1_obj.parent = ob_upperarm_right_obj
ob_position1_obj.location = (0.0, 0.0, 0.0)
ob_position1_obj.delta_location = (10.0, 0.0, 0.0)
ob_visible_accessable_area1.parent = ob_virtual_world_axis1
ob_visible_accessable_area1.location = (15.0, 0.0, 0.0)
ob_visible_accessable_area1.scale = (5.0, 5.0, 5.0)
ob_visible_accessable_area1.empty_display_type = 'CUBE'
ob_virtual_world_axis2.location = (0.0, 20.0, 0.0)
ob_virtual_world_axis2.empty_display_type = 'ARROWS'
ob_virtual_world_axis2.empty_display_size = 5.0
ob_visible_accessable_area2.parent = ob_virtual_world_axis2
ob_visible_accessable_area2.matrix_parent_inverse = Matrix(((1.0, -0.0, 0.0, -0.0), (-0.0, 1.0, -0.0, -20.0), (0.0, -0.0, 1.0, -0.0), (-0.0, 0.0, -0.0, 1.0)))
ob_visible_accessable_area2.location = (15.0, 20.0, 0.0)
ob_visible_accessable_area2.scale = (5.0, 5.0, 5.0)
ob_visible_accessable_area2.empty_display_type = 'CUBE'
ob_positionik_obj.parent = ob_virtual_world_axis2
ob_positionik_obj.matrix_parent_inverse = Matrix(((1.0, -0.0, 0.0, -0.0), (-0.0, 1.0, -0.0, -20.0), (0.0, -0.0, 1.0, -0.0), (-0.0, 0.0, -0.0, 1.0)))
ob_positionik_obj.location = (0.0, 0.0, 0.0)
ob_positionik_obj.delta_location = (0.0, 20.0, 0.0)
_c = ob_positionik_obj.constraints.new('COPY_LOCATION'); _c.name = 'Copy Location'
_c.target = ob_position2_obj
_c.use_offset = True
ob_armature.parent = ob_virtual_world_axis2
ob_armature.matrix_parent_inverse = Matrix(((1.0, -0.0, 0.0, -0.0), (-0.0, 1.0, -0.0, -20.0), (0.0, -0.0, 1.0, -0.0), (-0.0, 0.0, -0.0, 1.0)))
ob_armature.location = (0.0, 0.0, 0.0)
ob_armature.delta_location = (0.0, 20.0, 0.0)
ob_random_obj.location = (0.0, 0.0, 0.0)
ob_random_obj.rotation_euler = (-0.04363, -0.3299, 0.2618)
ob_random_obj.delta_location = (0.0, -20.0, 0.0)
ob_robotarm1_obj.parent = ob_virtual_world_axis2
ob_robotarm1_obj.matrix_parent_inverse = Matrix(((1.0, -0.0, 0.0, -0.0), (-0.0, 1.0, -0.0, -20.0), (0.0, -0.0, 1.0, -0.0), (-0.0, 0.0, -0.0, 1.0)))
ob_robotarm1_obj.location = (0.0, 0.0, 0.0)
ob_robotarm1_obj.rotation_mode = 'QUATERNION'
ob_robotarm1_obj.rotation_quaternion = (1.0, 0.0, 0.0, 0.0)
ob_robotarm1_obj.delta_location = (0.0, 20.0, 0.0)
_c = ob_robotarm1_obj.constraints.new('COPY_ROTATION'); _c.name = 'Copy Rotation'
_c.owner_space = 'LOCAL'
_c.target_space = 'LOCAL_OWNER_ORIENT'
_c.active = True
_c.target = ob_armature
_c.subtarget = 'robot_arm_bone1'
ob_robotarm2_obj.parent = ob_robotarm1_obj
ob_robotarm2_obj.location = (10.0, 0.0, 0.0)
ob_robotarm2_obj.rotation_mode = 'QUATERNION'
ob_robotarm2_obj.rotation_quaternion = (1.0, 0.0, 0.0, 0.0)
_c = ob_robotarm2_obj.constraints.new('COPY_ROTATION'); _c.name = 'Copy Rotation'
_c.owner_space = 'LOCAL'
_c.target_space = 'LOCAL_OWNER_ORIENT'
_c.active = True
_c.target = ob_armature
_c.subtarget = 'robot_arm_bone2'
ob_virtual_world_axis3.location = (0.0, 40.0, 0.0)
ob_virtual_world_axis3.empty_display_type = 'ARROWS'
ob_virtual_world_axis3.empty_display_size = 5.0
ob_crobotarm1_obj.parent = ob_virtual_world_axis3
ob_crobotarm1_obj.matrix_parent_inverse = Matrix(((1.0, -0.0, 0.0, -0.0), (-0.0, 1.0, -0.0, -20.0), (0.0, -0.0, 1.0, -0.0), (-0.0, 0.0, -0.0, 1.0)))
ob_crobotarm1_obj.location = (0.0, 0.0, 0.0)
ob_crobotarm1_obj.delta_location = (0.0, 20.0, 0.0)
ob_crobotarm1_obj.lock_rotation = (True, False, False)
ob_crobotarm2_obj.parent = ob_crobotarm1_obj
ob_crobotarm2_obj.location = (10.0, 0.0, 0.0)
ob_crobotarm2_obj.lock_rotation = (True, False, True)
ob_upperarm_right.location = (0.0, 0.0, -10.0)
ob_upperarm_right.rotation_mode = 'QUATERNION'
ob_upperarm_right.rotation_quaternion = (1.0, 0.0, 0.0, 0.0)
ob_lowerarm_right.location = (0.0, 0.0, -10.0)
ob_lowerarm_right.rotation_mode = 'QUATERNION'
ob_lowerarm_right.rotation_quaternion = (1.0, 0.0, 0.0, 0.0)

# ---- collection membership
scene.collection.objects.link(ob_upperarm_right_obj)
scene.collection.objects.link(ob_lowerarm_right_obj)
scene.collection.objects.link(ob_position2_obj)
scene.collection.objects.link(ob_virtual_world_axis1)
scene.collection.objects.link(ob_position1_obj)
scene.collection.objects.link(ob_visible_accessable_area1)
scene.collection.objects.link(ob_virtual_world_axis2)
scene.collection.objects.link(ob_visible_accessable_area2)
scene.collection.objects.link(ob_positionik_obj)
scene.collection.objects.link(ob_armature)
scene.collection.objects.link(ob_random_obj)
scene.collection.objects.link(ob_robotarm1_obj)
scene.collection.objects.link(ob_robotarm2_obj)
scene.collection.objects.link(ob_virtual_world_axis3)
scene.collection.objects.link(ob_crobotarm1_obj)
scene.collection.objects.link(ob_crobotarm2_obj)
col_bodynodesobjs.objects.link(ob_upperarm_right)
col_bodynodesobjs.objects.link(ob_lowerarm_right)

# ---- scene / render settings (as saved in the file)
scene.frame_start = 1; scene.frame_end = 50; scene.frame_set(0)
scene.render.engine = 'BLENDER_EEVEE_NEXT'
scene.render.image_settings.file_format = 'FFMPEG'
scene.render.image_settings.color_mode = 'RGB'
scene.render.fps = 40
scene.cycles.use_denoising = False
scene.cycles.samples = 128
scene.cycles.sampling_pattern = 'TABULATED_SOBOL'
scene.cycles.use_adaptive_sampling = False
scene.cycles.use_light_tree = False
scene.view_settings.view_transform = 'Filmic'
bpy.context.view_layer.update()

# ---- added for rendering (the .blend has no active camera and no usable light): camera, sun
cam_auto = bpy.data.cameras.new('AutoCamera')
cam_auto.lens = 50.0
cam_auto.sensor_width = 36.0
cam_auto.clip_end = 1069.18
ob_auto_camera = bpy.data.objects.new('AutoCamera', cam_auto)
scene.collection.objects.link(ob_auto_camera)
ob_auto_camera.location = (71.1134, -63.1119, 50.3506)
ob_auto_camera.rotation_euler = (1.09748, -7.21219e-08, 0.694738)
scene.camera = ob_auto_camera
light_auto_sun = bpy.data.lights.new('AutoSun', 'SUN')
light_auto_sun.energy = 3.0
light_auto_sun.angle = 0.0523599
ob_auto_sun = bpy.data.objects.new('AutoSun', light_auto_sun)
scene.collection.objects.link(ob_auto_sun)
ob_auto_sun.rotation_euler = (0.872665, 0.174533, 0.523599)
bpy.context.view_layer.update()
